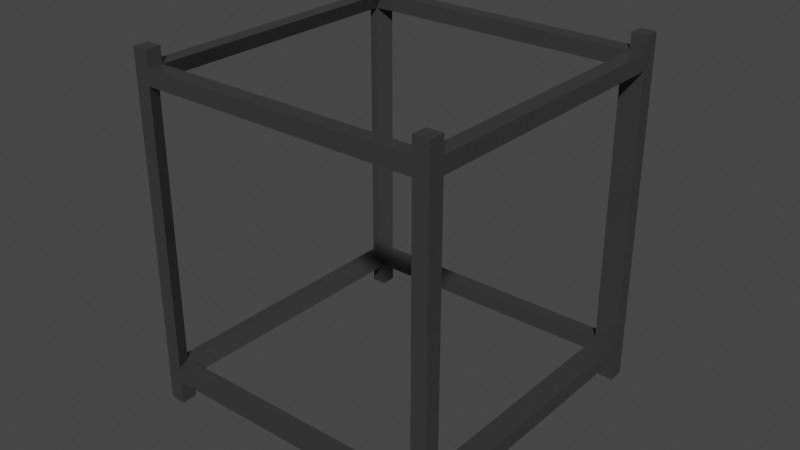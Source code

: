 # Source: standard_format_stucture_Thin_Option_2.blend  (saved by Blender 3.6.13; exported with 4.5.12 LTS)
import bpy
from mathutils import Matrix  # noqa: F401  (used for matrix-valued properties, if any)

bpy.ops.wm.read_factory_settings(use_empty=True)
scene = bpy.context.scene
scene.name = 'Scene'

# ---- collections
col_thinner_sructure_option_2 = bpy.data.collections.new('Thinner Sructure Option 2'); scene.collection.children.link(col_thinner_sructure_option_2)

# ---- materials (node trees are filled in below, after node groups)
mat_material_001 = bpy.data.materials.new('Material.001')
mat_material_001.use_transparent_shadow = False

# ---- material node trees
mat_material_001.use_nodes = True; mat_material_001.node_tree.nodes.clear()
_N = mat_material_001.node_tree.nodes; _L = mat_material_001.node_tree.links
n0 = _N.new('ShaderNodeBsdfPrincipled'); n0.name = 'Principled BSDF'; n0.location = (10, 300)
n0.distribution = 'GGX'
n0.subsurface_method = 'RANDOM_WALK_SKIN'
n0.inputs[0].default_value = (0.05127, 0.05127, 0.05127, 1.0)
n0.inputs[1].default_value = 0.2
n0.inputs[2].default_value = 0.2
n0.inputs[3].default_value = 1.45
n0.inputs[27].default_value = (0.0, 0.0, 0.0, 1.0)
n0.inputs[28].default_value = 1.0
n1 = _N.new('ShaderNodeOutputMaterial'); n1.name = 'Material Output'; n1.location = (300, 300)
_L.new(n0.outputs[0], n1.inputs[0])
n1.is_active_output = True

# ---- world
world_world = bpy.data.worlds.new('World'); scene.world = world_world
world_world.use_nodes = True; world_world.node_tree.nodes.clear()
_N = world_world.node_tree.nodes; _L = world_world.node_tree.links
n0 = _N.new('ShaderNodeOutputWorld'); n0.name = 'World Output'; n0.location = (300, 300)
n1 = _N.new('ShaderNodeBackground'); n1.name = 'Background'; n1.location = (10, 300)
n1.inputs[0].default_value = (0.05088, 0.05088, 0.05088, 1.0)
_L.new(n1.outputs[0], n0.inputs[0])
n0.is_active_output = True
world_world.color = (0.05088, 0.05088, 0.05088)
world_world.use_sun_shadow = False
world_world.sun_shadow_jitter_overblur = 0.0

# ---- meshes
me_cube_004 = bpy.data.meshes.new('Cube.004')
me_cube_004.from_pydata([(-0.05, -0.05, -0.05), (-0.05, -0.05, 0.05), (-0.05, 0.05, -0.05), (-0.05, 0.05, 0.05), (0.05, -0.05, -0.05), (0.05, -0.05, 0.05), (0.05, 0.05, -0.05), (0.05, 0.05, 0.05), (-0.05, -0.05, 0.045), (-0.05, -0.05, -0.045), (-0.05, 0.05, 0.045), (-0.05, 0.05, -0.045), (0.05, 0.05, 0.045), (0.05, 0.05, -0.045), (0.05, -0.05, 0.045), (0.05, -0.05, -0.045), (-0.05, 0.045, -0.05), (-0.05, -0.045, -0.05), (-0.05, -0.045, 0.05), (-0.05, 0.045, 0.05), (0.05, -0.045, -0.05), (0.05, 0.045, -0.05), (0.05, -0.045, 0.05), (0.05, 0.045, 0.05), (0.05, -0.045, 0.045), (0.05, -0.045, -0.045), (0.05, 0.045, -0.045), (0.05, 0.045, 0.045), (-0.05, 0.045, 0.045), (-0.05, 0.045, -0.045), (-0.05, -0.045, -0.045), (-0.05, -0.045, 0.045), (-0.045, 0.05, -0.05), (0.045, 0.05, -0.05), (0.045, 0.05, 0.05), (-0.045, 0.05, 0.05), (-0.045, -0.05, -0.05), (0.045, -0.05, -0.05), (-0.045, -0.05, 0.05), (0.045, -0.05, 0.05), (-0.045, -0.05, 0.045), (-0.045, -0.05, -0.045), (0.045, -0.05, -0.045), (0.045, -0.05, 0.045), (0.045, 0.05, 0.045), (0.045, 0.05, -0.045), (-0.045, 0.05, -0.045), (-0.045, 0.05, 0.045), (0.045, -0.045, 0.05), (0.045, 0.045, 0.05), (-0.045, 0.045, 0.05), (-0.045, -0.045, 0.05), (-0.045, -0.045, -0.05), (-0.045, 0.045, -0.05), (0.045, 0.045, -0.05), (0.045, -0.045, -0.05), (0.04275, 0.045, 0.045), (-0.04725, 0.045, 0.045), (0.04275, 0.045, -0.045), (-0.04725, 0.045, -0.045), (0.04275, -0.045, -0.045), (-0.04725, -0.045, -0.045), (-0.04725, -0.045, 0.045), (0.04275, -0.045, 0.045), (0.045, -0.045, 0.05522), (0.05, -0.045, 0.05522), (0.05, 0.045, 0.05522), (0.045, 0.045, 0.05522), (-0.05, -0.045, 0.05522), (-0.045, -0.045, 0.05522), (-0.045, 0.045, 0.05522), (-0.05, 0.045, 0.05522), (-0.045, 0.05, 0.05522), (0.045, 0.05, 0.05522), (-0.045, -0.05, 0.05522), (0.045, -0.05, 0.05522), (-0.05, -0.05, 0.05522), (-0.05, 0.05, 0.05522), (0.05, 0.05, 0.05522), (0.05, -0.05, 0.05522), (-0.045, -0.045, -0.05769), (-0.05, -0.045, -0.05769), (-0.05, 0.045, -0.05769), (-0.045, 0.045, -0.05769), (0.05, -0.045, -0.05769), (0.045, -0.045, -0.05769), (0.045, 0.045, -0.05769), (0.05, 0.045, -0.05769), (0.045, 0.05, -0.05769), (-0.045, 0.05, -0.05769), (0.045, -0.05, -0.05769), (-0.045, -0.05, -0.05769), (-0.05, -0.05, -0.05769), (-0.05, 0.05, -0.05769), (0.05, 0.05, -0.05769), (0.05, -0.05, -0.05769)], [], [(6, 13, 26, 21), (4, 15, 42, 37), (32, 53, 83, 89), (0, 9, 30, 17), (38, 51, 69, 74), (54, 33, 88, 86), (40, 38, 1, 8), (14, 5, 39, 43), (12, 7, 23, 27), (10, 3, 35, 47), (2, 11, 46, 32), (33, 45, 13, 6), (51, 18, 68, 69), (4, 37, 90, 95), (44, 34, 7, 12), (36, 41, 9, 0), (1, 38, 74, 76), (61, 62, 40, 41), (16, 29, 11, 2), (20, 25, 15, 4), (3, 19, 71, 77), (53, 16, 82, 83), (24, 22, 5, 14), (28, 19, 3, 10), (30, 31, 62, 61), (28, 29, 59, 57), (60, 61, 41, 42), (59, 58, 45, 46), (57, 56, 49, 50), (58, 59, 53, 54), (40, 8, 9, 41), (24, 14, 15, 25), (44, 12, 13, 45), (28, 10, 11, 29), (12, 27, 26, 13), (8, 31, 30, 9), (29, 16, 17, 30), (25, 20, 21, 26), (48, 22, 23, 49), (52, 17, 16, 53), (22, 24, 27, 23), (19, 28, 31, 18), (14, 43, 42, 15), (10, 47, 46, 11), (18, 51, 50, 19), (20, 55, 54, 21), (33, 54, 53, 32), (35, 50, 49, 34), (45, 33, 32, 46), (41, 36, 37, 42), (51, 38, 39, 48), (55, 37, 36, 52), (38, 40, 43, 39), (34, 44, 47, 35), (8, 1, 18, 31), (56, 58, 26, 27), (29, 30, 61, 59), (31, 28, 57, 62), (58, 60, 25, 26), (60, 63, 24, 25), (63, 60, 42, 43), (60, 58, 54, 55), (57, 59, 46, 47), (62, 57, 50, 51), (63, 56, 27, 24), (62, 63, 43, 40), (58, 56, 44, 45), (56, 57, 47, 44), (59, 61, 52, 53), (61, 60, 55, 52), (56, 63, 48, 49), (63, 62, 51, 48), (65, 64, 75, 79), (69, 68, 76, 74), (72, 77, 71, 70), (78, 73, 67, 66), (50, 35, 72, 70), (22, 48, 64, 65), (19, 50, 70, 71), (39, 5, 79, 75), (34, 49, 67, 73), (48, 39, 75, 64), (5, 22, 65, 79), (49, 23, 66, 67), (18, 1, 76, 68), (23, 7, 78, 66), (7, 34, 73, 78), (35, 3, 77, 72), (81, 80, 91, 92), (88, 94, 87, 86), (85, 84, 95, 90), (93, 89, 83, 82), (6, 21, 87, 94), (0, 17, 81, 92), (20, 4, 95, 84), (2, 32, 89, 93), (33, 6, 94, 88), (55, 20, 84, 85), (16, 2, 93, 82), (21, 54, 86, 87), (37, 55, 85, 90), (36, 0, 92, 91), (17, 52, 80, 81), (52, 36, 91, 80)])
_uv = me_cube_004.uv_layers.new(name='UVMap')
_uv.uv.foreach_set('vector', [0.375, 0.5, 0.3875, 0.5, 0.3875, 0.5125, 0.375, 0.5125, 0.375, 0.75, 0.3875, 0.75, 0.3875, 0.7625, 0.375, 0.7625, 0.1375, 0.5, 0.1375, 0.5125, 0.1375, 0.5125, 0.1375, 0.5, 0.375, 0.0, 0.3875, 0.0, 0.3875, 0.0125, 0.375, 0.0125, 0.8625, 0.75, 0.8625, 0.7375, 0.8625, 0.7375, 0.8625, 0.75, 0.3625, 0.5125, 0.3625, 0.5, 0.3625, 0.5, 0.3625, 0.5125, 0.6125, 0.9875, 0.625, 0.9875, 0.625, 1.0, 0.6125, 1.0, 0.6125, 0.75, 0.625, 0.75, 0.625, 0.7625, 0.6125, 0.7625, 0.6125, 0.5, 0.625, 0.5, 0.625, 0.5125, 0.6125, 0.5125, 0.6125, 0.25, 0.625, 0.25, 0.625, 0.2625, 0.6125, 0.2625, 0.375, 0.25, 0.3875, 0.25, 0.3875, 0.2625, 0.375, 0.2625, 0.375, 0.4875, 0.3875, 0.4875, 0.3875, 0.5, 0.375, 0.5, 0.8625, 0.7375, 0.875, 0.7375, 0.875, 0.7375, 0.8625, 0.7375, 0.375, 0.75, 0.375, 0.7625, 0.375, 0.7625, 0.375, 0.75, 0.6125, 0.4875, 0.625, 0.4875, 0.625, 0.5, 0.6125, 0.5, 0.375, 0.9875, 0.3875, 0.9875, 0.3875, 1.0, 0.375, 1.0, 0.625, 1.0, 0.625, 0.9875, 0.625, 0.9875, 0.625, 1.0, 0.3875, 0.03244, 0.6125, 0.03244, 0.6125, 0.9875, 0.3875, 0.9875, 0.375, 0.2375, 0.3875, 0.2375, 0.3875, 0.25, 0.375, 0.25, 0.375, 0.7375, 0.3875, 0.7375, 0.3875, 0.75, 0.375, 0.75, 0.625, 0.25, 0.625, 0.2375, 0.625, 0.2375, 0.625, 0.25, 0.1375, 0.5125, 0.125, 0.5125, 0.125, 0.5125, 0.1375, 0.5125, 0.6125, 0.7375, 0.625, 0.7375, 0.625, 0.75, 0.6125, 0.75, 0.6125, 0.2375, 0.625, 0.2375, 0.625, 0.25, 0.6125, 0.25, 0.3875, 0.0125, 0.6125, 0.0125, 0.6125, 0.03244, 0.3875, 0.03244, 0.6125, 0.2375, 0.3875, 0.2375, 0.3875, 0.2451, 0.6125, 0.2451, 0.3875, 0.6849, 0.3875, 0.03244, 0.3875, 0.9875, 0.3875, 0.7625, 0.3875, 0.2451, 0.3875, 0.4926, 0.3875, 0.4875, 0.3875, 0.2625, 0.6125, 0.2451, 0.6125, 0.4926, 0.6375, 0.5125, 0.8625, 0.5125, 0.3875, 0.4926, 0.3875, 0.2451, 0.1375, 0.5125, 0.3625, 0.5125, 0.6125, 0.9875, 0.6125, 1.0, 0.3875, 1.0, 0.3875, 0.9875, 0.6125, 0.7375, 0.6125, 0.75, 0.3875, 0.75, 0.3875, 0.7375, 0.6125, 0.4875, 0.6125, 0.5, 0.3875, 0.5, 0.3875, 0.4875, 0.6125, 0.2375, 0.6125, 0.25, 0.3875, 0.25, 0.3875, 0.2375, 0.6125, 0.5, 0.6125, 0.5125, 0.3875, 0.5125, 0.3875, 0.5, 0.6125, 0.0, 0.6125, 0.0125, 0.3875, 0.0125, 0.3875, 0.0, 0.3875, 0.2375, 0.375, 0.2375, 0.375, 0.0125, 0.3875, 0.0125, 0.3875, 0.7375, 0.375, 0.7375, 0.375, 0.5125, 0.3875, 0.5125, 0.6375, 0.7375, 0.625, 0.7375, 0.625, 0.5125, 0.6375, 0.5125, 0.1375, 0.7375, 0.125, 0.7375, 0.125, 0.5125, 0.1375, 0.5125, 0.625, 0.7375, 0.6125, 0.7375, 0.6125, 0.5125, 0.625, 0.5125, 0.625, 0.2375, 0.6125, 0.2375, 0.6125, 0.0125, 0.625, 0.0125, 0.6125, 0.75, 0.6125, 0.7625, 0.3875, 0.7625, 0.3875, 0.75, 0.6125, 0.25, 0.6125, 0.2625, 0.3875, 0.2625, 0.3875, 0.25, 0.875, 0.7375, 0.8625, 0.7375, 0.8625, 0.5125, 0.875, 0.5125, 0.375, 0.7375, 0.3625, 0.7375, 0.3625, 0.5125, 0.375, 0.5125, 0.3625, 0.5, 0.3625, 0.5125, 0.1375, 0.5125, 0.1375, 0.5, 0.8625, 0.5, 0.8625, 0.5125, 0.6375, 0.5125, 0.6375, 0.5, 0.3875, 0.4875, 0.375, 0.4875, 0.375, 0.2625, 0.3875, 0.2625, 0.3875, 0.9875, 0.375, 0.9875, 0.375, 0.7625, 0.3875, 0.7625, 0.8625, 0.7375, 0.8625, 0.75, 0.6375, 0.75, 0.6375, 0.7375, 0.3625, 0.7375, 0.3625, 0.75, 0.1375, 0.75, 0.1375, 0.7375, 0.625, 0.9875, 0.6125, 0.9875, 0.6125, 0.7625, 0.625, 0.7625, 0.625, 0.4875, 0.6125, 0.4875, 0.6125, 0.2625, 0.625, 0.2625, 0.6125, 0.0, 0.625, 0.0, 0.625, 0.0125, 0.6125, 0.0125, 0.6125, 0.4926, 0.3875, 0.4926, 0.3875, 0.5125, 0.6125, 0.5125, 0.3875, 0.2375, 0.3875, 0.0125, 0.3875, 0.03244, 0.3875, 0.2451, 0.6125, 0.0125, 0.6125, 0.2375, 0.6125, 0.2451, 0.6125, 0.03244, 0.3875, 0.4926, 0.3875, 0.6849, 0.3875, 0.7375, 0.3875, 0.5125, 0.3875, 0.6849, 0.6125, 0.6849, 0.6125, 0.7375, 0.3875, 0.7375, 0.6125, 0.6849, 0.3875, 0.6849, 0.3875, 0.7625, 0.6125, 0.7625, 0.3875, 0.6849, 0.3875, 0.4926, 0.3625, 0.5125, 0.3625, 0.7375, 0.6125, 0.2451, 0.3875, 0.2451, 0.3875, 0.2625, 0.6125, 0.2625, 0.6125, 0.03244, 0.6125, 0.2451, 0.8625, 0.5125, 0.8625, 0.7375, 0.6125, 0.6849, 0.6125, 0.4926, 0.6125, 0.5125, 0.6125, 0.7375, 0.6125, 0.03244, 0.6125, 0.6849, 0.6125, 0.7625, 0.6125, 0.9875, 0.3875, 0.4926, 0.6125, 0.4926, 0.6125, 0.4875, 0.3875, 0.4875, 0.6125, 0.4926, 0.6125, 0.2451, 0.6125, 0.2625, 0.6125, 0.4875, 0.3875, 0.2451, 0.3875, 0.03244, 0.1375, 0.7375, 0.1375, 0.5125, 0.3875, 0.03244, 0.3875, 0.6849, 0.3625, 0.7375, 0.1375, 0.7375, 0.6125, 0.4926, 0.6125, 0.6849, 0.6375, 0.7375, 0.6375, 0.5125, 0.6125, 0.6849, 0.6125, 0.03244, 0.8625, 0.7375, 0.6375, 0.7375, 0.625, 0.7375, 0.6375, 0.7375, 0.6375, 0.75, 0.625, 0.75, 0.8625, 0.7375, 0.875, 0.7375, 0.875, 0.75, 0.8625, 0.75, 0.8625, 0.5, 0.875, 0.5, 0.875, 0.5125, 0.8625, 0.5125, 0.625, 0.5, 0.6375, 0.5, 0.6375, 0.5125, 0.625, 0.5125, 0.8625, 0.5125, 0.8625, 0.5, 0.8625, 0.5, 0.8625, 0.5125, 0.625, 0.7375, 0.6375, 0.7375, 0.6375, 0.7375, 0.625, 0.7375, 0.875, 0.5125, 0.8625, 0.5125, 0.8625, 0.5125, 0.875, 0.5125, 0.625, 0.7625, 0.625, 0.75, 0.625, 0.75, 0.625, 0.7625, 0.6375, 0.5, 0.6375, 0.5125, 0.6375, 0.5125, 0.6375, 0.5, 0.6375, 0.7375, 0.6375, 0.75, 0.6375, 0.75, 0.6375, 0.7375, 0.625, 0.75, 0.625, 0.7375, 0.625, 0.7375, 0.625, 0.75, 0.6375, 0.5125, 0.625, 0.5125, 0.625, 0.5125, 0.6375, 0.5125, 0.625, 0.0125, 0.625, 0.0, 0.625, 0.0, 0.625, 0.0125, 0.625, 0.5125, 0.625, 0.5, 0.625, 0.5, 0.625, 0.5125, 0.625, 0.5, 0.625, 0.4875, 0.625, 0.4875, 0.625, 0.5, 0.625, 0.2625, 0.625, 0.25, 0.625, 0.25, 0.625, 0.2625, 0.125, 0.7375, 0.1375, 0.7375, 0.1375, 0.75, 0.125, 0.75, 0.3625, 0.5, 0.375, 0.5, 0.375, 0.5125, 0.3625, 0.5125, 0.3625, 0.7375, 0.375, 0.7375, 0.375, 0.75, 0.3625, 0.75, 0.125, 0.5, 0.1375, 0.5, 0.1375, 0.5125, 0.125, 0.5125, 0.375, 0.5, 0.375, 0.5125, 0.375, 0.5125, 0.375, 0.5, 0.375, 0.0, 0.375, 0.0125, 0.375, 0.0125, 0.375, 0.0, 0.375, 0.7375, 0.375, 0.75, 0.375, 0.75, 0.375, 0.7375, 0.375, 0.25, 0.375, 0.2625, 0.375, 0.2625, 0.375, 0.25, 0.375, 0.4875, 0.375, 0.5, 0.375, 0.5, 0.375, 0.4875, 0.3625, 0.7375, 0.375, 0.7375, 0.375, 0.7375, 0.3625, 0.7375, 0.375, 0.2375, 0.375, 0.25, 0.375, 0.25, 0.375, 0.2375, 0.375, 0.5125, 0.3625, 0.5125, 0.3625, 0.5125, 0.375, 0.5125, 0.3625, 0.75, 0.3625, 0.7375, 0.3625, 0.7375, 0.3625, 0.75, 0.375, 0.9875, 0.375, 1.0, 0.375, 1.0, 0.375, 0.9875, 0.125, 0.7375, 0.1375, 0.7375, 0.1375, 0.7375, 0.125, 0.7375, 0.1375, 0.7375, 0.1375, 0.75, 0.1375, 0.75, 0.1375, 0.7375])
me_cube_004.materials.append(mat_material_001)
me_cube_004.update()

# ---- objects
ob_cube_001 = bpy.data.objects.new('Cube.001', me_cube_004)

# ---- transforms, parenting, visibility, modifiers, constraints
ob_cube_001.location = (0.0, 0.0, 0.0)

# ---- collection membership
col_thinner_sructure_option_2.objects.link(ob_cube_001)

# ---- scene / render settings (as saved in the file)
scene.frame_start = 1; scene.frame_end = 250; scene.frame_set(1)
scene.render.engine = 'BLENDER_EEVEE_NEXT'
scene.cycles.sampling_pattern = 'TABULATED_SOBOL'
scene.view_settings.view_transform = 'Filmic'
bpy.context.view_layer.update()

# ---- added for rendering (the .blend has no active camera and no usable light): camera, sun
cam_auto = bpy.data.cameras.new('AutoCamera')
cam_auto.lens = 50.0
cam_auto.sensor_width = 36.0
cam_auto.clip_end = 1000.0
ob_auto_camera = bpy.data.objects.new('AutoCamera', cam_auto)
scene.collection.objects.link(ob_auto_camera)
ob_auto_camera.location = (0.185045, -0.222054, 0.146803)
ob_auto_camera.rotation_euler = (1.09748, -7.21219e-08, 0.694738)
scene.camera = ob_auto_camera
light_auto_sun = bpy.data.lights.new('AutoSun', 'SUN')
light_auto_sun.energy = 3.0
light_auto_sun.angle = 0.0523599
ob_auto_sun = bpy.data.objects.new('AutoSun', light_auto_sun)
scene.collection.objects.link(ob_auto_sun)
ob_auto_sun.rotation_euler = (0.872665, 0.174533, 0.523599)
bpy.context.view_layer.update()
